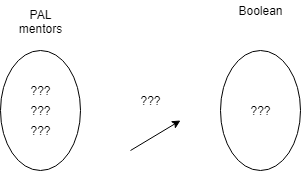

The diagram above was exported from draw.io. Its source (the exported page's mxGraphModel, read from the mxfile embedded in the PNG):
<mxGraphModel dx="1251" dy="721" grid="1" gridSize="10" guides="1" tooltips="1" connect="1" arrows="1" fold="1" page="1" pageScale="1" pageWidth="1169" pageHeight="827" math="0" shadow="0">
  <root>
    <mxCell id="0" />
    <mxCell id="1" parent="0" />
    <mxCell id="1L9zgZOQ951WzZKGPibA-2" value="" style="ellipse;whiteSpace=wrap;html=1;rotation=90;" vertex="1" parent="1">
      <mxGeometry x="30" y="130" width="120" height="80" as="geometry" />
    </mxCell>
    <mxCell id="1L9zgZOQ951WzZKGPibA-3" value="" style="ellipse;whiteSpace=wrap;html=1;rotation=-90;" vertex="1" parent="1">
      <mxGeometry x="250" y="130" width="120" height="80" as="geometry" />
    </mxCell>
    <mxCell id="1L9zgZOQ951WzZKGPibA-4" value="PAL mentors" style="text;html=1;strokeColor=none;fillColor=none;align=center;verticalAlign=middle;whiteSpace=wrap;rounded=0;" vertex="1" parent="1">
      <mxGeometry x="70" y="70" width="40" height="20" as="geometry" />
    </mxCell>
    <mxCell id="1L9zgZOQ951WzZKGPibA-5" value="Boolean" style="text;html=1;strokeColor=none;fillColor=none;align=center;verticalAlign=middle;whiteSpace=wrap;rounded=0;" vertex="1" parent="1">
      <mxGeometry x="290" y="60" width="40" height="20" as="geometry" />
    </mxCell>
    <mxCell id="1L9zgZOQ951WzZKGPibA-6" value="" style="endArrow=classic;html=1;" edge="1" parent="1">
      <mxGeometry width="50" height="50" relative="1" as="geometry">
        <mxPoint x="180" y="210" as="sourcePoint" />
        <mxPoint x="230" y="180" as="targetPoint" />
      </mxGeometry>
    </mxCell>
    <mxCell id="1L9zgZOQ951WzZKGPibA-7" value="???" style="text;html=1;strokeColor=none;fillColor=none;align=center;verticalAlign=middle;whiteSpace=wrap;rounded=0;" vertex="1" parent="1">
      <mxGeometry x="70" y="140" width="40" height="20" as="geometry" />
    </mxCell>
    <mxCell id="1L9zgZOQ951WzZKGPibA-8" value="???" style="text;html=1;strokeColor=none;fillColor=none;align=center;verticalAlign=middle;whiteSpace=wrap;rounded=0;" vertex="1" parent="1">
      <mxGeometry x="70" y="160" width="40" height="20" as="geometry" />
    </mxCell>
    <mxCell id="1L9zgZOQ951WzZKGPibA-9" value="???" style="text;html=1;strokeColor=none;fillColor=none;align=center;verticalAlign=middle;whiteSpace=wrap;rounded=0;" vertex="1" parent="1">
      <mxGeometry x="70" y="180" width="40" height="20" as="geometry" />
    </mxCell>
    <mxCell id="1L9zgZOQ951WzZKGPibA-10" value="???" style="text;html=1;strokeColor=none;fillColor=none;align=center;verticalAlign=middle;whiteSpace=wrap;rounded=0;" vertex="1" parent="1">
      <mxGeometry x="290" y="160" width="40" height="20" as="geometry" />
    </mxCell>
    <mxCell id="1L9zgZOQ951WzZKGPibA-11" value="???" style="text;html=1;strokeColor=none;fillColor=none;align=center;verticalAlign=middle;whiteSpace=wrap;rounded=0;" vertex="1" parent="1">
      <mxGeometry x="180" y="150" width="40" height="20" as="geometry" />
    </mxCell>
  </root>
</mxGraphModel>